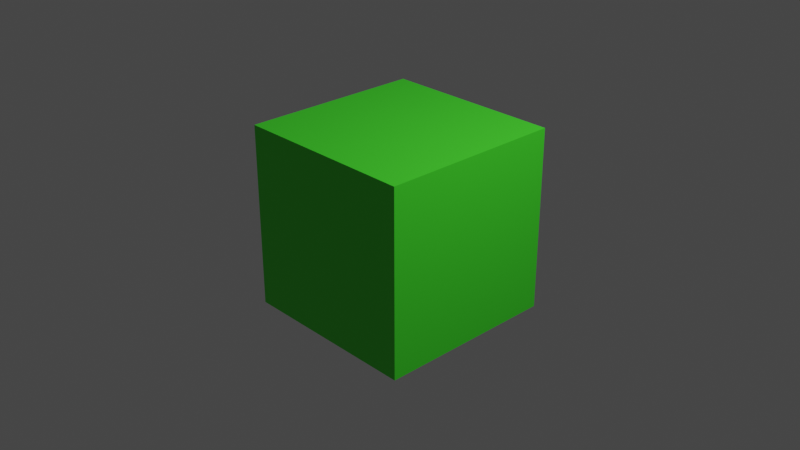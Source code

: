 # Source: untitled.blend  (saved by Blender 3.6.11; exported with 4.5.12 LTS)
import bpy
from mathutils import Matrix  # noqa: F401  (used for matrix-valued properties, if any)

bpy.ops.wm.read_factory_settings(use_empty=True)
scene = bpy.context.scene
scene.name = 'Scene'

# ---- collections
col_collection = bpy.data.collections.new('Collection'); scene.collection.children.link(col_collection)

# ---- materials (node trees are filled in below, after node groups)
mat_diffy = bpy.data.materials.new('diffy')
mat_diffy.alpha_threshold = 0.0
mat_diffy.use_transparent_shadow = False
mat_diffy.roughness = 0.5
mat_diffy.line_color = (0.0, 0.0, 0.0, 1.0)

# ---- node groups
ng_auto_smooth = bpy.data.node_groups.new('Auto Smooth', 'GeometryNodeTree')
_s = ng_auto_smooth.interface.new_socket(name='Geometry', in_out='OUTPUT', socket_type='NodeSocketGeometry')
_s = ng_auto_smooth.interface.new_socket(name='Geometry', in_out='INPUT', socket_type='NodeSocketGeometry')
_s = ng_auto_smooth.interface.new_socket(name='Angle', in_out='INPUT', socket_type='NodeSocketFloat')
_s.subtype = 'ANGLE'
_s.min_value = 0.0
_s.max_value = 3.142
ng_auto_smooth.is_modifier = True
_N = ng_auto_smooth.nodes; _L = ng_auto_smooth.links
n0 = _N.new('NodeGroupOutput'); n0.name = 'Group Output'; n0.location = (480, -100)
n1 = _N.new('NodeGroupInput'); n1.name = 'Group Input'; n1.location = (-420, -300)
n2 = _N.new('NodeGroupInput'); n2.name = 'Group Input.001'; n2.location = (-60, -100)
n3 = _N.new('GeometryNodeSetShadeSmooth'); n3.name = 'Set Shade Smooth'; n3.location = (120, -100)
n3.domain = 'EDGE'
n4 = _N.new('GeometryNodeSetShadeSmooth'); n4.name = 'Set Shade Smooth.001'; n4.location = (300, -100)
n5 = _N.new('GeometryNodeInputMeshEdgeAngle'); n5.name = 'Edge Angle'; n5.location = (-420, -220)
n6 = _N.new('GeometryNodeInputEdgeSmooth'); n6.name = 'Is Edge Smooth'; n6.location = (-60, -160)
n7 = _N.new('GeometryNodeInputShadeSmooth'); n7.name = 'Is Face Smooth'; n7.location = (-240, -340)
n8 = _N.new('FunctionNodeBooleanMath'); n8.name = 'Boolean Math'; n8.location = (-60, -220)
n9 = _N.new('FunctionNodeCompare'); n9.name = 'Compare'; n9.location = (-240, -180)
n9.operation = 'LESS_EQUAL'
_L.new(n5.outputs[0], n9.inputs[0])
_L.new(n4.outputs[0], n0.inputs[0])
_L.new(n1.outputs[1], n9.inputs[1])
_L.new(n9.outputs[0], n8.inputs[0])
_L.new(n7.outputs[0], n8.inputs[1])
_L.new(n2.outputs[0], n3.inputs[0])
_L.new(n6.outputs[0], n3.inputs[1])
_L.new(n3.outputs[0], n4.inputs[0])
_L.new(n8.outputs[0], n3.inputs[2])
n0.is_active_output = True

# ---- material node trees
mat_diffy.use_nodes = True; mat_diffy.node_tree.nodes.clear()
_N = mat_diffy.node_tree.nodes; _L = mat_diffy.node_tree.links
n0 = _N.new('ShaderNodeOutputMaterial'); n0.name = 'Material Output'; n0.location = (300, 300)
n1 = _N.new('ShaderNodeBsdfPrincipled'); n1.name = 'Principled BSDF'; n1.location = (10, 300)
n1.distribution = 'GGX'
n1.subsurface_method = 'RANDOM_WALK_SKIN'
n1.inputs[0].default_value = (0.05851, 0.8, 0.02578, 1.0)
n1.inputs[3].default_value = 1.45
n1.inputs[27].default_value = (0.0, 0.0, 0.0, 1.0)
n1.inputs[28].default_value = 1.0
_L.new(n1.outputs[0], n0.inputs[0])
n0.is_active_output = True

# ---- world
world_world = bpy.data.worlds.new('World'); scene.world = world_world
world_world.use_nodes = True; world_world.node_tree.nodes.clear()
_N = world_world.node_tree.nodes; _L = world_world.node_tree.links
n0 = _N.new('ShaderNodeOutputWorld'); n0.name = 'World Output'; n0.location = (300, 300)
n1 = _N.new('ShaderNodeBackground'); n1.name = 'Background'; n1.location = (10, 300)
n1.inputs[0].default_value = (0.05088, 0.05088, 0.05088, 1.0)
_L.new(n1.outputs[0], n0.inputs[0])
n0.is_active_output = True
world_world.color = (0.05088, 0.05088, 0.05088)
world_world.use_sun_shadow = False
world_world.sun_shadow_jitter_overblur = 0.0

# ---- cameras
cam_camera = bpy.data.cameras.new('Camera')
cam_camera.clip_end = 100.0
cam_camera.ortho_scale = 7.314

# ---- lights
light_light = bpy.data.lights.new('Light', 'POINT')
light_light.transmission_factor = 0.0
light_light.energy = 1000.0
light_light.shadow_soft_size = 0.1
light_light.shadow_maximum_resolution = 0.006
light_light.use_absolute_resolution = True

# ---- meshes
me_cube = bpy.data.meshes.new('Cube')
me_cube.from_pydata([(1.0, 1.0, 1.0), (1.0, 1.0, -1.0), (1.0, -1.0, 1.0), (1.0, -1.0, -1.0), (-1.0, 1.0, 1.0), (-1.0, 1.0, -1.0), (-1.0, -1.0, 1.0), (-1.0, -1.0, -1.0)], [], [(0, 4, 6, 2), (3, 2, 6, 7), (7, 6, 4, 5), (5, 1, 3, 7), (1, 0, 2, 3), (5, 4, 0, 1)])
_uv = me_cube.uv_layers.new(name='UVMap')
_uv.uv.foreach_set('vector', [0.625, 0.5, 0.875, 0.5, 0.875, 0.75, 0.625, 0.75, 0.375, 0.75, 0.625, 0.75, 0.625, 1.0, 0.375, 1.0, 0.375, 0.0, 0.625, 0.0, 0.625, 0.25, 0.375, 0.25, 0.125, 0.5, 0.375, 0.5, 0.375, 0.75, 0.125, 0.75, 0.375, 0.5, 0.625, 0.5, 0.625, 0.75, 0.375, 0.75, 0.375, 0.25, 0.625, 0.25, 0.625, 0.5, 0.375, 0.5])
me_cube.materials.append(mat_diffy)
me_cube.use_mirror_vertex_groups = False
me_cube.update()

# ---- objects
ob_cube = bpy.data.objects.new('Cube', me_cube)
ob_light = bpy.data.objects.new('Light', light_light)
ob_camera = bpy.data.objects.new('Camera', cam_camera)

# ---- transforms, parenting, visibility, modifiers, constraints
ob_cube.location = (0.0, 0.0, 0.0)
ob_cube.lock_rotations_4d = False
ob_cube.empty_display_type = 'ARROWS'
ob_cube.lineart.crease_threshold = 0.0
_m = ob_cube.modifiers.new('Auto Smooth', 'NODES')
_m.node_group = ng_auto_smooth
_gi = [s.identifier for s in ng_auto_smooth.interface.items_tree if s.item_type == 'SOCKET' and s.in_out == 'INPUT']
_m[_gi[1]] = 0.5236  # Angle
ob_light.location = (4.076, 1.005, 5.904)
ob_light.rotation_euler = (0.6503, 0.05522, 1.866)
ob_light.lock_rotations_4d = False
ob_light.empty_display_type = 'ARROWS'
ob_light.color = (0.0, 0.0, 0.0, 0.0)
ob_light.lineart.crease_threshold = 0.0
ob_camera.location = (7.359, -6.926, 4.958)
ob_camera.rotation_euler = (1.109, 0.0, 0.8149)
ob_camera.lock_rotations_4d = False
ob_camera.empty_display_type = 'ARROWS'
ob_camera.color = (0.0, 0.0, 0.0, 0.0)
ob_camera.display_type = 'WIRE'
ob_camera.lineart.crease_threshold = 0.0

# ---- collection membership
col_collection.objects.link(ob_cube)
col_collection.objects.link(ob_light)
col_collection.objects.link(ob_camera)

# ---- scene / render settings (as saved in the file)
scene.camera = ob_camera
scene.frame_start = 1; scene.frame_end = 250; scene.frame_set(1)
scene.render.engine = 'BLENDER_EEVEE_NEXT'
scene.cycles.sampling_pattern = 'TABULATED_SOBOL'
scene.view_settings.view_transform = 'Filmic'
bpy.context.view_layer.update()
